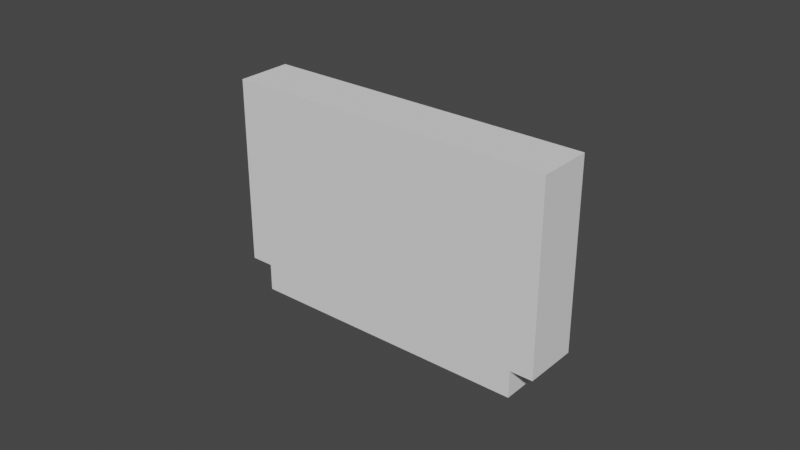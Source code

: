 # Source: cart.blend  (saved by Blender 2.83.19; exported with 4.5.12 LTS)
import bpy
from mathutils import Matrix  # noqa: F401  (used for matrix-valued properties, if any)

bpy.ops.wm.read_factory_settings(use_empty=True)
scene = bpy.context.scene
scene.name = 'Scene'

# ---- collections
col_collection = bpy.data.collections.new('Collection'); scene.collection.children.link(col_collection)

# ---- world
world_world = bpy.data.worlds.new('World'); scene.world = world_world
world_world.use_nodes = True; world_world.node_tree.nodes.clear()
_N = world_world.node_tree.nodes; _L = world_world.node_tree.links
n0 = _N.new('ShaderNodeOutputWorld'); n0.name = 'World Output'; n0.location = (300, 300)
n1 = _N.new('ShaderNodeBackground'); n1.name = 'Background'; n1.location = (10, 300)
n1.inputs[0].default_value = (0.05088, 0.05088, 0.05088, 1.0)
_L.new(n1.outputs[0], n0.inputs[0])
n0.is_active_output = True
world_world.color = (0.05088, 0.05088, 0.05088)
world_world.use_sun_shadow = False
world_world.sun_shadow_jitter_overblur = 0.0

# ---- meshes
me_cube_001 = bpy.data.meshes.new('Cube.001')
me_cube_001.from_pydata([(0.054, -0.009, 0.035), (0.054, 0.009, 0.035), (0.0, 0.009, -0.035), (0.0, 0.009, 0.035), (0.0, -0.009, -0.035), (0.0, -0.009, 0.035), (0.04654, 0.009, 0.035), (0.04654, -0.009, -0.035), (0.04654, 0.009, -0.035), (0.04654, -0.009, 0.035), (0.054, 0.009, -0.0261), (0.054, -0.009, -0.0261), (0.0, -0.009, -0.0261), (0.0, 0.009, -0.0261), (0.04654, -0.009, -0.0261), (0.04654, 0.009, -0.0261), (0.05027, 0.009, 0.035), (0.05027, -0.009, 0.035), (0.05027, -0.009, -0.0261), (0.05027, 0.009, -0.0261), (0.054, 0.009, 0.03175), (0.054, -0.009, 0.03175), (0.0, -0.009, 0.03175), (0.0, 0.009, 0.03175), (0.04654, -0.009, 0.03175), (0.04654, 0.009, 0.03175), (0.05027, -0.009, 0.03175), (0.05027, 0.009, 0.03175)], [], [(27, 16, 1, 20), (20, 1, 0, 21), (6, 3, 5, 9), (24, 9, 5, 22), (26, 17, 9, 24), (16, 6, 9, 17), (2, 8, 7, 4), (23, 3, 6, 25), (2, 13, 15, 8), (14, 7, 8, 15), (7, 14, 12, 4), (18, 19, 10, 11), (14, 15, 19, 18), (1, 16, 17, 0), (21, 0, 17, 26), (25, 6, 16, 27), (15, 25, 27, 19), (11, 21, 26, 18), (13, 23, 25, 15), (18, 26, 24, 14), (14, 24, 22, 12), (10, 20, 21, 11), (19, 27, 20, 10)])
_uv = me_cube_001.uv_layers.new(name='UVMap')
_uv.uv.foreach_set('vector', [0.6134, 0.4914, 0.625, 0.4914, 0.625, 0.5, 0.6134, 0.5, 0.6134, 0.5, 0.625, 0.5, 0.625, 0.75, 0.6134, 0.75, 0.6423, 0.5, 0.75, 0.5, 0.75, 0.75, 0.6423, 0.75, 0.6134, 0.7673, 0.625, 0.7673, 0.625, 0.875, 0.6134, 0.875, 0.6134, 0.7586, 0.625, 0.7586, 0.625, 0.7673, 0.6134, 0.7673, 0.6336, 0.5, 0.6423, 0.5, 0.6423, 0.75, 0.6336, 0.75, 0.25, 0.5, 0.3577, 0.5, 0.3577, 0.75, 0.25, 0.75, 0.6134, 0.375, 0.625, 0.375, 0.625, 0.4827, 0.6134, 0.4827, 0.375, 0.375, 0.4068, 0.375, 0.4068, 0.4827, 0.375, 0.4827, 0.4068, 0.7673, 0.375, 0.7673, 0.3577, 0.5, 0.4068, 0.4827, 0.375, 0.7673, 0.4068, 0.7673, 0.4068, 0.875, 0.375, 0.875, 0.4068, 0.7586, 0.4068, 0.4914, 0.4068, 0.5, 0.4068, 0.75, 0.4068, 0.7673, 0.4068, 0.4827, 0.4068, 0.4914, 0.4068, 0.7586, 0.625, 0.5, 0.6336, 0.5, 0.6336, 0.75, 0.625, 0.75, 0.6134, 0.75, 0.625, 0.75, 0.625, 0.7586, 0.6134, 0.7586, 0.6134, 0.4827, 0.625, 0.4827, 0.625, 0.4914, 0.6134, 0.4914, 0.4068, 0.4827, 0.6134, 0.4827, 0.6134, 0.4914, 0.4068, 0.4914, 0.4068, 0.75, 0.6134, 0.75, 0.6134, 0.7586, 0.4068, 0.7586, 0.4068, 0.375, 0.6134, 0.375, 0.6134, 0.4827, 0.4068, 0.4827, 0.4068, 0.7586, 0.6134, 0.7586, 0.6134, 0.7673, 0.4068, 0.7673, 0.4068, 0.7673, 0.6134, 0.7673, 0.6134, 0.875, 0.4068, 0.875, 0.4068, 0.5, 0.6134, 0.5, 0.6134, 0.75, 0.4068, 0.75, 0.4068, 0.4914, 0.6134, 0.4914, 0.6134, 0.5, 0.4068, 0.5])
me_cube_001.use_remesh_fix_poles = True
me_cube_001.use_remesh_preserve_attributes = False
me_cube_001.use_mirror_vertex_groups = False
me_cube_001.update()

# ---- objects
ob_cart_front_face = bpy.data.objects.new('cart-front-face', None)
ob_cart = bpy.data.objects.new('cart', me_cube_001)

# ---- transforms, parenting, visibility, modifiers, constraints
ob_cart_front_face.location = (0.0, 0.02582, 0.0)
ob_cart_front_face.rotation_euler = (1.571, -1.571, 0.0)
ob_cart_front_face.scale = (0.02164, 0.02164, 1.0)
ob_cart_front_face.empty_display_type = 'IMAGE'
ob_cart_front_face.empty_display_size = 5.0
ob_cart_front_face.lineart.crease_threshold = 0.0
ob_cart.location = (0.0, 0.0, 0.0)
ob_cart.lineart.crease_threshold = 0.0
_m = ob_cart.modifiers.new('Mirror', 'MIRROR')
_m.use_clip = True

# ---- collection membership
col_collection.objects.link(ob_cart_front_face)
col_collection.objects.link(ob_cart)

# ---- scene / render settings (as saved in the file)
scene.frame_start = 1; scene.frame_end = 250; scene.frame_set(1)
scene.render.engine = 'BLENDER_EEVEE_NEXT'
scene.cycles.use_denoising = False
scene.cycles.samples = 128
scene.cycles.sampling_pattern = 'TABULATED_SOBOL'
scene.cycles.use_adaptive_sampling = False
scene.cycles.use_light_tree = False
scene.view_settings.view_transform = 'Filmic'
bpy.context.view_layer.update()

# ---- added for rendering (the .blend has no active camera and no usable light): camera, sun
cam_auto = bpy.data.cameras.new('AutoCamera')
cam_auto.lens = 50.0
cam_auto.sensor_width = 36.0
cam_auto.clip_end = 1000.0
ob_auto_camera = bpy.data.objects.new('AutoCamera', cam_auto)
scene.collection.objects.link(ob_auto_camera)
ob_auto_camera.location = (0.185045, -0.222054, 0.148036)
ob_auto_camera.rotation_euler = (1.09748, -7.21219e-08, 0.694738)
scene.camera = ob_auto_camera
light_auto_sun = bpy.data.lights.new('AutoSun', 'SUN')
light_auto_sun.energy = 3.0
light_auto_sun.angle = 0.0523599
ob_auto_sun = bpy.data.objects.new('AutoSun', light_auto_sun)
scene.collection.objects.link(ob_auto_sun)
ob_auto_sun.rotation_euler = (0.872665, 0.174533, 0.523599)
bpy.context.view_layer.update()
